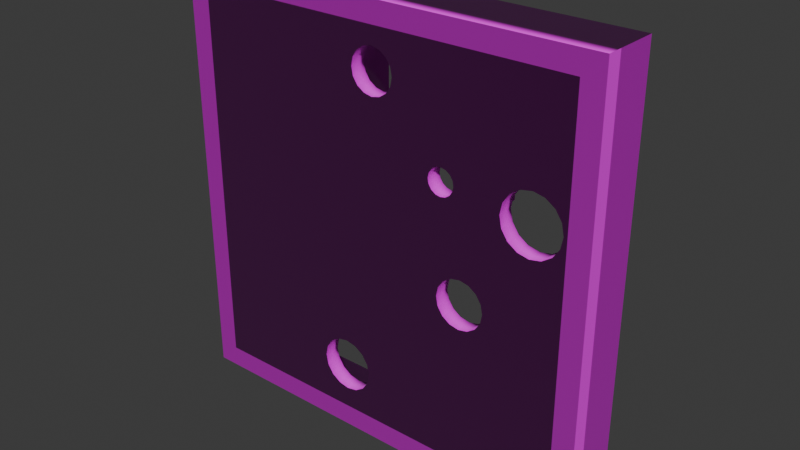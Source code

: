# Source: Tablet2.blend  (saved by Blender 4.4.32; exported with 4.5.12 LTS)
import bpy
from mathutils import Matrix  # noqa: F401  (used for matrix-valued properties, if any)

bpy.ops.wm.read_factory_settings(use_empty=True)
scene = bpy.context.scene
scene.name = 'Scene'

# ---- collections
col_collection = bpy.data.collections.new('Collection'); scene.collection.children.link(col_collection)

# ---- images (referenced by path relative to the original .blend; pixels are not part of the script)
import os
ASSET_DIR = os.environ.get("B2B_ASSET_DIR", "")  # directory of the original .blend (textures are referenced by path, not embedded)
HERE = os.path.dirname(os.path.abspath(__file__))  # packed textures are extracted next to this script under _unpacked/

def load_image(name, relpath, width, height, colorspace="sRGB"):
    """Load a texture the original file referenced (path relative to the .blend, or extracted next to this script)."""
    p = next((c for c in (os.path.join(HERE, relpath), os.path.join(ASSET_DIR, relpath)) if relpath and os.path.exists(c)), "")
    if p:
        img = bpy.data.images.load(p, check_existing=True)
        img.name = name
    else:  # same state as the original file: an image datablock whose file is absent (Cycles renders it pink)
        img = bpy.data.images.new(name, width, height)
        img.source = "FILE"
        img.filepath = "//" + (relpath or name)
    img.colorspace_settings.name = colorspace
    return img
img_wood01_height_jpg = load_image('wood01_height.jpg', 'Textures/wood01_height.jpg', 1024, 1024, 'Non-Color')
img_wood01_diffuse_jpg = load_image('wood01_diffuse.jpg', 'Textures/wood01_diffuse.jpg', 1024, 1024, 'sRGB')
img_wood01_glossiness_jpg = load_image('wood01_glossiness.jpg', 'Textures/wood01_glossiness.jpg', 1024, 1024, 'Non-Color')
img_wood01_normal_jpg = load_image('wood01_normal.jpg', 'Textures/wood01_normal.jpg', 1024, 1024, 'Non-Color')

# ---- materials (node trees are filled in below, after node groups)
mat_dark_wood = bpy.data.materials.new('Dark wood')
mat_dark_wood.displacement_method = 'BOTH'

# ---- material node trees
mat_dark_wood.use_nodes = True; mat_dark_wood.node_tree.nodes.clear()
_N = mat_dark_wood.node_tree.nodes; _L = mat_dark_wood.node_tree.links
n0 = _N.new('ShaderNodeBsdfPrincipled'); n0.name = 'Principled BSDF'; n0.location = (803, 338)
n1 = _N.new('ShaderNodeOutputMaterial'); n1.name = 'Material Output'; n1.location = (1093, 338)
n2 = _N.new('ShaderNodeTexImage'); n2.name = 'Image Texture'; n2.location = (85, -600)
n2.label = 'Displacement'
n2.image = img_wood01_height_jpg
n3 = _N.new('ShaderNodeDisplacement'); n3.name = 'Displacement'; n3.location = (903, -362)
n4 = _N.new('ShaderNodeTexImage'); n4.name = 'Image Texture.001'; n4.location = (85, -40)
n4.label = 'Base Color'
n4.image = img_wood01_diffuse_jpg
n5 = _N.new('ShaderNodeTexImage'); n5.name = 'Image Texture.002'; n5.location = (85, -320)
n5.label = 'Roughness'
n5.image = img_wood01_glossiness_jpg
n6 = _N.new('ShaderNodeInvert'); n6.name = 'Invert Color'; n6.location = (553, 258)
n7 = _N.new('ShaderNodeTexImage'); n7.name = 'Image Texture.003'; n7.location = (85, -880)
n7.label = 'Normal'
n7.image = img_wood01_normal_jpg
n8 = _N.new('ShaderNodeNormalMap'); n8.name = 'Normal Map'; n8.location = (546, -516)
n9 = _N.new('ShaderNodeMapping'); n9.name = 'Mapping'; n9.location = (230, -40)
n10 = _N.new('NodeReroute'); n10.name = 'Reroute'; n10.location = (35, -596)
n10.width = 20
n10.socket_idname = 'NodeSocketVector'
n11 = _N.new('ShaderNodeTexCoord'); n11.name = 'Texture Coordinate'; n11.location = (30, -40)
n12 = _N.new('NodeFrame'); n12.name = 'Frame'; n12.location = (-1270, 340)
n12.label = 'Mapping'
n12.width = 400
n13 = _N.new('NodeFrame'); n13.name = 'Frame.001'; n13.location = (-625, 540)
n13.label = 'Textures'
n13.width = 355
n14 = _N.new('ShaderNodeSeparateXYZ'); n14.name = 'Separate XYZ'; n14.location = (30, -54)
n15 = _N.new('ShaderNodeMath'); n15.name = 'Math'; n15.location = (214, -164)
n15.operation = 'SUBTRACT'
n15.inputs[0].default_value = 1.0
n16 = _N.new('ShaderNodeCombineXYZ'); n16.name = 'Combine XYZ'; n16.location = (390, -30)
n17 = _N.new('NodeFrame'); n17.name = 'Frame.002'; n17.location = (-142, -366)
n17.width = 560
n2.parent = n13
n4.parent = n13
n5.parent = n13
n7.parent = n13
n9.parent = n12
n10.parent = n13
n11.parent = n12
n14.parent = n17
n15.parent = n17
n16.parent = n17
_L.new(n0.outputs[0], n1.inputs[0])
_L.new(n2.outputs[0], n3.inputs[0])
_L.new(n3.outputs[0], n1.inputs[2])
_L.new(n4.outputs[0], n0.inputs[0])
_L.new(n5.outputs[0], n6.inputs[1])
_L.new(n6.outputs[0], n0.inputs[2])
_L.new(n8.outputs[0], n0.inputs[5])
_L.new(n10.outputs[0], n4.inputs[0])
_L.new(n10.outputs[0], n5.inputs[0])
_L.new(n10.outputs[0], n2.inputs[0])
_L.new(n10.outputs[0], n7.inputs[0])
_L.new(n9.outputs[0], n10.inputs[0])
_L.new(n11.outputs[2], n9.inputs[0])
_L.new(n14.outputs[0], n16.inputs[0])
_L.new(n14.outputs[2], n16.inputs[2])
_L.new(n14.outputs[1], n15.inputs[1])
_L.new(n15.outputs[0], n16.inputs[1])
_L.new(n7.outputs[0], n14.inputs[0])
_L.new(n16.outputs[0], n8.inputs[1])
n1.is_active_output = True

# ---- world
world_world = bpy.data.worlds.new('World'); scene.world = world_world
world_world.use_nodes = True; world_world.node_tree.nodes.clear()
_N = world_world.node_tree.nodes; _L = world_world.node_tree.links
n0 = _N.new('ShaderNodeOutputWorld'); n0.name = 'World Output'; n0.location = (300, 300)
n1 = _N.new('ShaderNodeBackground'); n1.name = 'Background'; n1.location = (10, 300)
n1.inputs[0].default_value = (0.05088, 0.05088, 0.05088, 1.0)
_L.new(n1.outputs[0], n0.inputs[0])
n0.is_active_output = True
world_world.color = (0.05088, 0.05088, 0.05088)
world_world.sun_shadow_jitter_overblur = 0.0

# ---- meshes
me_cube = bpy.data.meshes.new('Cube')
me_cube.from_pydata([(1.8, -0.25, 1.8), (1.8, 0.15, 1.8), (1.8, -0.25, -1.8), (1.8, 0.15, -1.8), (-1.8, -0.25, 1.8), (-1.8, 0.15, 1.8), (-1.8, -0.25, -1.8), (-1.8, 0.15, -1.8), (-2.0, 0.15, 2.0), (-2.0, 0.15, -2.0), (2.0, 0.15, 2.0), (2.0, -0.25, -2.0), (-2.0, -0.25, -2.0), (2.0, -0.25, 2.0), (2.0, 0.15, -2.0), (-2.0, -0.25, 2.0), (2.0, -0.3988, -2.0), (-2.0, -0.3988, -2.0), (2.0, -0.3988, 2.0), (-2.0, -0.3988, 2.0), (1.8, -0.3988, -1.8), (-1.8, -0.3988, -1.8), (1.8, -0.3988, 1.8), (-1.8, -0.3988, 1.8), (0.1898, -0.3988, 1.358), (0.1898, -0.25, 1.358), (-0.07234, -0.3988, 1.62), (-0.07234, -0.25, 1.62), (0.004435, -0.3988, 1.636), (0.004435, -0.25, 1.636), (-0.1809, -0.3988, 1.358), (-0.1809, -0.25, 1.358), (0.1898, -0.3988, 1.512), (0.1898, -0.25, 1.512), (0.1463, -0.3988, 1.293), (0.1463, -0.25, 1.293), (0.1463, -0.3988, 1.577), (0.1463, -0.25, 1.577), (-0.1374, -0.3988, 1.577), (-0.1374, -0.25, 1.577), (-0.1374, -0.3988, 1.293), (-0.1374, -0.25, 1.293), (-0.1809, -0.3988, 1.512), (-0.1809, -0.25, 1.512), (-0.1962, -0.3988, 1.435), (-0.1962, -0.25, 1.435), (0.08121, -0.3988, 1.62), (0.08121, -0.25, 1.62), (-0.07234, -0.3988, 1.25), (-0.07234, -0.25, 1.25), (0.004435, -0.3988, 1.234), (0.004435, -0.25, 1.234), (0.2051, -0.3988, 1.435), (0.2051, -0.25, 1.435), (0.08121, -0.3988, 1.25), (0.08121, -0.25, 1.25), (0.4687, -0.25, 1.8), (0.4687, -0.25, 0.7471), (0.4687, 0.15, 1.8), (0.4687, 0.15, 0.7471), (0.3504, -0.25, 1.8), (0.3504, -0.25, 0.7471), (0.3504, 0.15, 1.8), (0.3504, 0.15, 0.7471), (-0.2835, -0.25, 1.8), (-0.2835, -0.25, 0.3303), (-0.2835, 0.15, 1.8), (-0.2835, 0.15, 0.3303), (-0.4018, -0.25, 1.8), (-0.4018, -0.25, 0.3303), (-0.4018, 0.15, 1.8), (-0.4018, 0.15, 0.3303), (-0.3544, -0.25, 0.4412), (0.6722, -0.25, 0.04239), (-0.3544, 0.15, 0.4412), (0.6722, 0.15, 0.04239), (-0.3948, -0.25, 0.33), (0.7222, -0.25, -0.06483), (-0.3948, 0.15, 0.33), (0.7222, 0.15, -0.06483), (-1.384, -0.25, -0.4262), (0.05727, -0.25, -0.4262), (-1.384, -0.25, -0.3387), (0.05727, -0.25, -0.3387), (-1.384, 0.15, -0.4262), (0.05727, 0.15, -0.4262), (-1.384, 0.15, -0.3387), (0.05727, 0.15, -0.3387), (-0.04549, 0.15, -0.9201), (-1.299, 0.15, -0.9201), (-0.04549, 0.15, -1.008), (-1.299, 0.15, -1.008), (-0.04549, -0.25, -0.9201), (-1.299, -0.25, -0.9201), (-0.04549, -0.25, -1.008), (-1.299, -0.25, -1.008), (-1.384, -0.25, -0.05113), (-1.384, -0.25, -1.305), (-1.297, -0.25, -0.05113), (-1.297, -0.25, -1.305), (-1.384, 0.15, -0.05113), (-1.384, 0.15, -1.305), (-1.297, 0.15, -0.05113), (-1.297, 0.15, -1.305), (1.281, -0.25, -0.02485), (1.063, -0.25, -1.259), (1.367, -0.25, -0.04004), (1.15, -0.25, -1.275), (1.281, 0.15, -0.02485), (1.063, 0.15, -1.259), (1.367, 0.15, -0.04004), (1.15, 0.15, -1.275), (1.161, 0.15, -1.243), (-0.05004, 0.15, -0.919), (1.138, 0.15, -1.328), (-0.07267, 0.15, -1.003), (1.161, -0.25, -1.243), (-0.05004, -0.25, -0.919), (1.138, -0.25, -1.328), (-0.07267, -0.25, -1.003), (1.069, -0.25, 1.8), (0.9895, -0.25, 0.4604), (1.069, 0.15, 1.8), (0.9895, 0.15, 0.4604), (0.9504, -0.25, 1.8), (0.8712, -0.25, 0.4604), (0.9504, 0.15, 1.8), (0.8712, 0.15, 0.4604), (0.05996, -0.1071, -0.3403), (0.5774, -0.2595, -0.007425), (0.05996, 0.2929, -0.3403), (0.5774, 0.1405, -0.007425), (0.05996, -0.1071, -0.471), (0.7082, -0.2595, -0.06452), (0.05996, 0.2929, -0.471), (0.7082, 0.1405, -0.06452), (-0.1408, -0.25, -1.53), (-0.1408, -0.3988, -1.53), (-0.08653, -0.25, -1.449), (-0.08653, -0.3988, -1.449), (-0.3176, -0.25, -1.603), (-0.3176, -0.3988, -1.603), (-0.2219, -0.25, -1.584), (-0.2219, -0.3988, -1.584), (-0.4134, -0.25, -1.584), (-0.4134, -0.3988, -1.584), (-0.06749, -0.25, -1.353), (-0.06749, -0.3988, -1.353), (-0.5678, -0.25, -1.353), (-0.5678, -0.3988, -1.353), (-0.5487, -0.25, -1.449), (-0.5487, -0.3988, -1.449), (-0.4945, -0.25, -1.53), (-0.4945, -0.3988, -1.53), (-0.5487, -0.25, -1.257), (-0.5487, -0.3988, -1.257), (-0.4945, -0.25, -1.176), (-0.4945, -0.3988, -1.176), (-0.3176, -0.25, -1.103), (-0.3176, -0.3988, -1.103), (-0.08653, -0.25, -1.257), (-0.08653, -0.3988, -1.257), (-0.4134, -0.25, -1.122), (-0.4134, -0.3988, -1.122), (-0.2219, -0.25, -1.122), (-0.2219, -0.3988, -1.122), (-0.1408, -0.25, -1.176), (-0.1408, -0.3988, -1.176), (1.039, -0.3988, -0.4362), (1.039, -0.25, -0.4362), (0.7961, -0.3988, -0.4844), (0.7961, -0.25, -0.4844), (0.7239, -0.3988, -0.4362), (0.7239, -0.25, -0.4362), (1.087, -0.3988, -0.3639), (1.087, -0.25, -0.3639), (0.6756, -0.3988, -0.1935), (0.6756, -0.25, -0.1935), (0.7961, -0.3988, -0.07294), (0.7961, -0.25, -0.07294), (0.6587, -0.3988, -0.2787), (0.6587, -0.25, -0.2787), (0.8814, -0.3988, -0.5014), (0.8814, -0.25, -0.5014), (1.087, -0.3988, -0.1935), (1.087, -0.25, -0.1935), (1.104, -0.3988, -0.2787), (1.104, -0.25, -0.2787), (0.7239, -0.3988, -0.1212), (0.7239, -0.25, -0.1212), (0.6756, -0.3988, -0.3639), (0.6756, -0.25, -0.3639), (0.9666, -0.3988, -0.4844), (0.9666, -0.25, -0.4844), (1.039, -0.3988, -0.1212), (1.039, -0.25, -0.1212), (0.9666, -0.3988, -0.07294), (0.9666, -0.25, -0.07294), (0.8814, -0.3988, -0.05599), (0.8814, -0.25, -0.05599), (1.304, -0.3988, 0.8103), (1.304, -0.25, 0.8103), (1.746, -0.3988, 0.7223), (1.746, -0.25, 0.7223), (1.687, -0.3988, 0.8103), (1.687, -0.25, 0.8103), (1.599, -0.3988, 0.3678), (1.599, -0.25, 0.3678), (1.392, -0.3988, 0.8691), (1.392, -0.25, 0.8691), (1.767, -0.3988, 0.6184), (1.767, -0.25, 0.6184), (1.496, -0.3988, 0.8897), (1.496, -0.25, 0.8897), (1.224, -0.3988, 0.6184), (1.224, -0.25, 0.6184), (1.496, -0.3988, 0.3472), (1.496, -0.25, 0.3472), (1.746, -0.3988, 0.5146), (1.746, -0.25, 0.5146), (1.687, -0.3988, 0.4266), (1.687, -0.25, 0.4266), (1.599, -0.3988, 0.8691), (1.599, -0.25, 0.8691), (1.245, -0.3988, 0.7223), (1.245, -0.25, 0.7223), (1.392, -0.3988, 0.3678), (1.392, -0.25, 0.3678), (1.304, -0.3988, 0.4266), (1.304, -0.25, 0.4266), (1.245, -0.3988, 0.5146), (1.245, -0.25, 0.5146), (0.5947, -0.25, 0.6315), (0.5947, -0.3988, 0.6315), (0.8001, -0.25, 0.7166), (0.8001, -0.3988, 0.7166), (0.7909, -0.25, 0.6706), (0.7909, -0.3988, 0.6706), (0.6798, -0.3988, 0.8369), (0.6798, -0.25, 0.8369), (0.6337, -0.25, 0.6054), (0.6337, -0.3988, 0.6054), (0.7909, -0.25, 0.7627), (0.7909, -0.3988, 0.7627), (0.6798, -0.25, 0.5963), (0.6798, -0.3988, 0.5963), (0.5594, -0.25, 0.7166), (0.5594, -0.3988, 0.7166), (0.6337, -0.25, 0.8278), (0.6337, -0.3988, 0.8278), (0.6701, -0.3988, 0.835), (0.6701, -0.25, 0.835), (0.7649, -0.3988, 0.8017), (0.7649, -0.25, 0.8017), (0.7258, -0.3988, 0.8278), (0.7258, -0.25, 0.8278), (0.7649, -0.25, 0.6315), (0.7649, -0.3988, 0.6315), (0.7258, -0.25, 0.6054), (0.7258, -0.3988, 0.6054), (0.5686, -0.25, 0.6706), (0.5686, -0.3988, 0.6706), (0.5947, -0.25, 0.8017), (0.5947, -0.3988, 0.8017), (0.5686, -0.25, 0.7627), (0.5686, -0.3988, 0.7627), (0.7682, -0.3988, 0.7967), (0.7682, -0.25, 0.7967)], [], [(5, 4, 6, 7), (14, 11, 12, 9), (9, 12, 15, 8), (1, 0, 4, 5), (10, 13, 11, 14), (8, 15, 13, 10), (5, 7, 9, 8), (1, 5, 8, 10), (12, 11, 16, 17), (7, 3, 14, 9), (13, 15, 19, 18), (11, 13, 18, 16), (3, 1, 10, 14), (2, 3, 7, 6), (0, 1, 3, 2), (15, 12, 17, 19), (20, 21, 17, 16), (22, 20, 16, 18), (21, 23, 19, 17), (23, 22, 18, 19), (22, 23, 44, 42, 38, 26, 28, 46, 36, 32, 52), (2, 146, 160, 166, 164, 158, 162, 156, 154, 148, 6, 181, 191, 173, 171, 183, 193, 169, 175, 187), (31, 30, 40, 41), (33, 32, 36, 37), (43, 42, 44, 45), (37, 36, 46, 47), (53, 52, 32, 33), (41, 40, 48, 49), (49, 48, 50, 51), (35, 34, 24, 25), (47, 46, 28, 29), (39, 38, 42, 43), (55, 54, 34, 35), (29, 28, 26, 27), (0, 53, 33, 37, 47, 29, 27, 39, 43, 45, 4), (52, 24, 34, 54, 50, 48, 40, 30, 44, 23, 250, 238, 254, 252, 266, 214, 224, 200, 208, 212, 222, 204, 202, 210, 22), (25, 24, 52, 53), (51, 50, 54, 55), (27, 26, 38, 39), (45, 44, 30, 31), (56, 57, 59, 58), (58, 59, 63, 62), (62, 63, 61, 60), (60, 61, 57, 56), (58, 62, 60, 56), (63, 59, 57, 61), (64, 65, 67, 66), (66, 67, 71, 70), (70, 71, 69, 68), (68, 69, 65, 64), (66, 70, 68, 64), (71, 67, 65, 69), (72, 73, 75, 74), (74, 75, 79, 78), (78, 79, 77, 76), (76, 77, 73, 72), (79, 75, 73, 77), (80, 81, 83, 82), (82, 83, 87, 86), (86, 87, 85, 84), (84, 85, 81, 80), (82, 86, 84, 80), (87, 83, 81, 85), (88, 92, 94, 90), (93, 89, 91, 95), (91, 90, 94, 95), (89, 88, 90, 91), (93, 92, 88, 89), (95, 94, 92, 93), (96, 97, 99, 98), (98, 99, 103, 102), (102, 103, 101, 100), (100, 101, 97, 96), (98, 102, 100, 96), (103, 99, 97, 101), (104, 105, 107, 106), (106, 107, 111, 110), (110, 111, 109, 108), (108, 109, 105, 104), (106, 110, 108, 104), (111, 107, 105, 109), (112, 116, 118, 114), (117, 113, 115, 119), (115, 114, 118, 119), (113, 112, 114, 115), (117, 116, 112, 113), (119, 118, 116, 117), (120, 121, 123, 122), (122, 123, 127, 126), (126, 127, 125, 124), (124, 125, 121, 120), (122, 126, 124, 120), (127, 123, 121, 125), (128, 129, 131, 130), (130, 131, 135, 134), (134, 135, 133, 132), (132, 133, 129, 128), (130, 134, 132, 128), (135, 131, 129, 133), (156, 157, 155, 154), (158, 159, 163, 162), (142, 143, 137, 136), (138, 139, 147, 146), (140, 141, 143, 142), (136, 137, 139, 138), (146, 147, 161, 160), (144, 145, 141, 140), (20, 147, 139, 137, 143, 141, 145, 153, 151, 149, 21), (154, 155, 149, 148), (152, 153, 145, 144), (166, 167, 165, 164), (148, 149, 151, 150), (6, 148, 150, 152, 144, 140, 142, 136, 138, 146, 2), (164, 165, 159, 158), (160, 161, 167, 166), (150, 151, 153, 152), (162, 163, 157, 156), (187, 186, 184, 185), (177, 176, 180, 181), (189, 188, 176, 177), (181, 180, 190, 191), (175, 174, 186, 187), (185, 184, 194, 195), (195, 194, 196, 197), (193, 192, 168, 169), (20, 186, 174, 168, 192, 182, 170, 172, 190, 180, 21, 149, 155, 157, 163, 159, 165, 167, 161, 147), (191, 190, 172, 173), (183, 182, 192, 193), (199, 198, 178, 179), (173, 172, 170, 171), (187, 185, 195, 197, 199, 179, 189, 177, 181, 6, 4, 251, 248, 262, 264, 246, 260, 232, 240, 244, 258, 256, 236, 234, 242, 267, 215, 231, 229, 227, 217, 207, 221, 219, 211, 0, 2), (179, 178, 188, 189), (197, 196, 198, 199), (171, 170, 182, 183), (169, 168, 174, 175), (217, 216, 206, 207), (213, 212, 208, 209), (221, 220, 218, 219), (223, 222, 212, 213), (209, 208, 200, 201), (227, 226, 216, 217), (229, 228, 226, 227), (201, 200, 224, 225), (22, 210, 218, 220, 206, 216, 226, 228, 230, 214, 266, 243, 235, 237, 257, 259, 245, 241, 233, 261, 247, 265, 263, 249, 250, 23, 21, 180, 176, 188, 178, 198, 196, 194, 184, 186, 20), (205, 204, 222, 223), (225, 224, 214, 215), (0, 211, 203, 205, 223, 213, 209, 201, 225, 215, 267, 253, 255, 239, 251, 4, 45, 31, 41, 49, 51, 55, 35, 25, 53), (211, 210, 202, 203), (203, 202, 204, 205), (219, 218, 210, 211), (215, 214, 230, 231), (231, 230, 228, 229), (207, 206, 220, 221), (239, 238, 250, 249, 248, 251), (253, 252, 254, 255), (240, 241, 245, 244), (244, 245, 259, 258), (232, 233, 241, 240), (248, 249, 263, 262), (262, 263, 265, 264), (260, 261, 233, 232), (258, 259, 257, 256), (246, 247, 261, 260), (234, 235, 243, 242), (236, 237, 235, 234), (242, 243, 266, 252, 253, 267), (256, 257, 237, 236), (264, 265, 247, 246), (255, 254, 238, 239)])
me_cube.polygons.foreach_set('use_smooth', [0, 0, 0, 0, 0, 0, 0, 0, 0, 0, 0, 0, 0, 0, 0, 0, 0, 0, 0, 0, 0, 0, 1, 1, 1, 1, 1, 1, 1, 1, 1, 1, 1, 1, 0, 0, 1, 1, 1, 1, 0, 0, 0, 0, 0, 0, 0, 0, 0, 0, 0, 0, 0, 0, 0, 0, 0, 0, 0, 0, 0, 0, 0, 0, 0, 0, 0, 0, 0, 0, 0, 0, 0, 0, 0, 0, 0, 0, 0, 0, 0, 0, 0, 0, 0, 0, 0, 0, 0, 0, 0, 0, 0, 0, 0, 0, 0, 0, 0, 1, 1, 1, 1, 1, 1, 1, 1, 0, 1, 1, 1, 1, 0, 1, 1, 1, 1, 1, 1, 1, 1, 1, 1, 1, 1, 0, 1, 1, 1, 1, 0, 1, 1, 1, 1, 1, 1, 1, 1, 1, 1, 1, 1, 0, 1, 1, 0, 1, 1, 1, 1, 1, 1, 1, 1, 1, 1, 1, 1, 1, 1, 1, 1, 1, 1, 1, 1, 1, 1])
_uv = me_cube.uv_layers.new(name='UVMap')
_uv.uv.foreach_set('vector', [0.1375, 0.5125, 0.8625, 0.5125, 0.8625, 0.7375, 0.1375, 0.7375, 0.375, 0.75, 0.625, 0.75, 0.625, 1.0, 0.375, 1.0, 0.375, 0.0, 0.625, 0.0, 0.625, 0.25, 0.375, 0.25, 0.3625, 0.5125, 0.6375, 0.5125, 0.8625, 0.5125, 0.1375, 0.5125, 0.375, 0.5, 0.625, 0.5, 0.625, 0.75, 0.375, 0.75, 0.375, 0.25, 0.625, 0.25, 0.625, 0.5, 0.375, 0.5, 0.1375, 0.5125, 0.1375, 0.7375, 0.125, 0.75, 0.125, 0.5, 0.3625, 0.5125, 0.1375, 0.5125, 0.125, 0.5, 0.375, 0.5, 0.625, 1.0, 0.625, 0.75, 0.625, 0.75, 0.625, 1.0, 0.1375, 0.7375, 0.3625, 0.7375, 0.375, 0.75, 0.125, 0.75, 0.625, 0.5, 0.625, 0.25, 0.625, 0.25, 0.625, 0.5, 0.625, 0.75, 0.625, 0.5, 0.625, 0.5, 0.625, 0.75, 0.3625, 0.7375, 0.3625, 0.5125, 0.375, 0.5, 0.375, 0.75, 0.6375, 0.7375, 0.3625, 0.7375, 0.1375, 0.7375, 0.8625, 0.7375, 0.6375, 0.5125, 0.3625, 0.5125, 0.3625, 0.7375, 0.6375, 0.7375, 0.625, 0.25, 0.625, 0.0, 0.625, 0.0, 0.625, 0.25, 0.6375, 0.7375, 0.8625, 0.7375, 0.875, 0.75, 0.625, 0.75, 0.6375, 0.5125, 0.6375, 0.7375, 0.625, 0.75, 0.625, 0.5, 0.8625, 0.7375, 0.8625, 0.5125, 0.875, 0.5, 0.875, 0.75, 0.8625, 0.5125, 0.6375, 0.5125, 0.625, 0.5, 0.875, 0.5, 0.0, 0.0, 0.0, 0.0, 0.0, 0.0, 0.0, 0.0, 0.0, 0.0, 0.0, 0.0, 0.0, 0.0, 0.0, 0.0, 0.0, 0.0, 0.0, 0.0, 0.0, 0.0, 0.6375, 0.7375, 0.7542, 0.7096, 0.7554, 0.7036, 0.7588, 0.6985, 0.7639, 0.6951, 0.7699, 0.6939, 0.7758, 0.6951, 0.7809, 0.6985, 0.7843, 0.7036, 0.7855, 0.7096, 0.8625, 0.7375, 0.7088, 0.6424, 0.7078, 0.6477, 0.7048, 0.6523, 0.7002, 0.6553, 0.6949, 0.6563, 0.6896, 0.6553, 0.6851, 0.6523, 0.6821, 0.6477, 0.681, 0.6424, 0.0, 0.0, 0.0, 0.0, 0.0, 0.0, 0.0, 0.0, 0.0, 0.0, 0.0, 0.0, 0.0, 0.0, 0.0, 0.0, 0.0, 0.0, 0.0, 0.0, 0.0, 0.0, 0.0, 0.0, 0.0, 0.0, 0.0, 0.0, 0.0, 0.0, 0.0, 0.0, 0.0, 0.0, 0.0, 0.0, 0.0, 0.0, 0.0, 0.0, 0.0, 0.0, 0.0, 0.0, 0.0, 0.0, 0.0, 0.0, 0.0, 0.0, 0.0, 0.0, 0.0, 0.0, 0.0, 0.0, 0.0, 0.0, 0.0, 0.0, 0.0, 0.0, 0.0, 0.0, 0.0, 0.0, 0.0, 0.0, 0.0, 0.0, 0.0, 0.0, 0.0, 0.0, 0.0, 0.0, 0.0, 0.0, 0.0, 0.0, 0.0, 0.0, 0.0, 0.0, 0.0, 0.0, 0.0, 0.0, 0.0, 0.0, 0.0, 0.0, 0.0, 0.0, 0.0, 0.0, 0.6375, 0.5125, 0.7372, 0.5353, 0.7381, 0.5305, 0.7409, 0.5264, 0.7449, 0.5237, 0.7497, 0.5228, 0.7545, 0.5237, 0.7586, 0.5264, 0.7613, 0.5305, 0.7623, 0.5353, 0.8625, 0.5125, 0.0, 0.0, 0.0, 0.0, 0.0, 0.0, 0.0, 0.0, 0.0, 0.0, 0.0, 0.0, 0.0, 0.0, 0.0, 0.0, 0.0, 0.0, 0.0, 0.0, 0.0, 0.0, 0.0, 0.0, 0.0, 0.0, 0.0, 0.0, 0.0, 0.0, 0.0, 0.0, 0.0, 0.0, 0.0, 0.0, 0.0, 0.0, 0.0, 0.0, 0.0, 0.0, 0.0, 0.0, 0.0, 0.0, 0.0, 0.0, 0.0, 0.0, 0.0, 0.0, 0.0, 0.0, 0.0, 0.0, 0.0, 0.0, 0.0, 0.0, 0.0, 0.0, 0.0, 0.0, 0.0, 0.0, 0.0, 0.0, 0.0, 0.0, 0.0, 0.0, 0.0, 0.0, 0.0, 0.0, 0.0, 0.0, 0.0, 0.0, 0.0, 0.0, 0.0, 0.0, 0.0, 0.0, 0.0, 0.0, 0.0, 0.0, 0.0, 0.0, 0.0, 0.0, 0.0, 0.0, 0.0, 0.0, 0.0, 0.0, 0.0, 0.0, 0.0, 0.0, 0.0, 0.0, 0.0, 0.0, 0.0, 0.0, 0.0, 0.0, 0.0, 0.0, 0.0, 0.0, 0.0, 0.0, 0.0, 0.0, 0.0, 0.0, 0.0, 0.0, 0.0, 0.0, 0.0, 0.0, 0.0, 0.0, 0.0, 0.0, 0.0, 0.0, 0.0, 0.0, 0.0, 0.0, 0.0, 0.0, 0.0, 0.0, 0.0, 0.0, 0.0, 0.0, 0.0, 0.0, 0.0, 0.0, 0.0, 0.0, 0.0, 0.0, 0.0, 0.0, 0.0, 0.0, 0.0, 0.0, 0.0, 0.0, 0.0, 0.0, 0.0, 0.0, 0.0, 0.0, 0.0, 0.0, 0.0, 0.0, 0.0, 0.0, 0.0, 0.0, 0.0, 0.0, 0.0, 0.0, 0.0, 0.0, 0.0, 0.0, 0.0, 0.0, 0.0, 0.0, 0.0, 0.0, 0.0, 0.0, 0.0, 0.0, 0.0, 0.0, 0.0, 0.0, 0.0, 0.0, 0.0, 0.0, 0.0, 0.0, 0.0, 0.0, 0.0, 0.0, 0.0, 0.0, 0.0, 0.0, 0.0, 0.0, 0.0, 0.0, 0.0, 0.0, 0.0, 0.0, 0.0, 0.0, 0.0, 0.0, 0.0, 0.0, 0.0, 0.0, 0.0, 0.0, 0.0, 0.0, 0.0, 0.0, 0.0, 0.0, 0.0, 0.0, 0.0, 0.0, 0.0, 0.0, 0.0, 0.0, 0.0, 0.0, 0.0, 0.0, 0.0, 0.0, 0.0, 0.0, 0.0, 0.0, 0.0, 0.0, 0.0, 0.0, 0.0, 0.0, 0.0, 0.0, 0.0, 0.0, 0.0, 0.0, 0.0, 0.0, 0.0, 0.0, 0.0, 0.0, 0.0, 0.0, 0.0, 0.0, 0.0, 0.0, 0.0, 0.0, 0.0, 0.0, 0.0, 0.0, 0.0, 0.0, 0.0, 0.0, 0.0, 0.0, 0.0, 0.0, 0.0, 0.0, 0.0, 0.0, 0.0, 0.0, 0.0, 0.0, 0.0, 0.0, 0.0, 0.0, 0.0, 0.0, 0.0, 0.0, 0.0, 0.0, 0.0, 0.0, 0.0, 0.0, 0.0, 0.0, 0.0, 0.0, 0.0, 0.0, 0.0, 0.0, 0.0, 0.0, 0.0, 0.0, 0.0, 0.0, 0.0, 0.0, 0.0, 0.0, 0.0, 0.0, 0.0, 0.0, 0.0, 0.0, 0.0, 0.0, 0.0, 0.0, 0.0, 0.0, 0.0, 0.0, 0.0, 0.0, 0.0, 0.0, 0.0, 0.0, 0.0, 0.0, 0.0, 0.0, 0.0, 0.0, 0.0, 0.0, 0.0, 0.0, 0.0, 0.0, 0.0, 0.0, 0.0, 0.0, 0.0, 0.0, 0.0, 0.0, 0.0, 0.0, 0.0, 0.0, 0.0, 0.0, 0.0, 0.0, 0.0, 0.0, 0.0, 0.0, 0.0, 0.0, 0.0, 0.0, 0.0, 0.0, 0.0, 0.0, 0.0, 0.0, 0.0, 0.0, 0.0, 0.0, 0.0, 0.0, 0.0, 0.0, 0.0, 0.0, 0.0, 0.0, 0.0, 0.0, 0.0, 0.0, 0.0, 0.0, 0.0, 0.0, 0.0, 0.0, 0.0, 0.0, 0.0, 0.0, 0.0, 0.0, 0.0, 0.0, 0.0, 0.0, 0.0, 0.0, 0.0, 0.0, 0.0, 0.0, 0.0, 0.0, 0.0, 0.0, 0.0, 0.0, 0.0, 0.0, 0.0, 0.0, 0.0, 0.0, 0.0, 0.0, 0.0, 0.0, 0.0, 0.0, 0.0, 0.0, 0.0, 0.0, 0.0, 0.0, 0.0, 0.0, 0.0, 0.0, 0.0, 0.0, 0.0, 0.0, 0.0, 0.0, 0.0, 0.0, 0.0, 0.0, 0.0, 0.0, 0.0, 0.0, 0.0, 0.0, 0.0, 0.0, 0.0, 0.0, 0.0, 0.0, 0.0, 0.0, 0.0, 0.0, 0.0, 0.0, 0.0, 0.0, 0.0, 0.0, 0.0, 0.0, 0.0, 0.0, 0.0, 0.0, 0.0, 0.0, 0.0, 0.0, 0.0, 0.0, 0.0, 0.0, 0.0, 0.0, 0.0, 0.0, 0.0, 0.0, 0.0, 0.0, 0.0, 0.0, 0.0, 0.0, 0.0, 0.0, 0.0, 0.0, 0.0, 0.0, 0.0, 0.0, 0.0, 0.0, 0.0, 0.0, 0.0, 0.0, 0.0, 0.0, 0.0, 0.0, 0.0, 0.0, 0.0, 0.0, 0.0, 0.0, 0.0, 0.0, 0.0, 0.0, 0.0, 0.0, 0.0, 0.0, 0.0, 0.0, 0.0, 0.0, 0.0, 0.0, 0.0, 0.0, 0.0, 0.0, 0.0, 0.0, 0.0, 0.0, 0.0, 0.0, 0.0, 0.0, 0.0, 0.0, 0.0, 0.0, 0.0, 0.0, 0.0, 0.0, 0.0, 0.0, 0.0, 0.0, 0.0, 0.0, 0.0, 0.0, 0.0, 0.0, 0.0, 0.0, 0.0, 0.0, 0.0, 0.0, 0.0, 0.0, 0.0, 0.0, 0.0, 0.0, 0.0, 0.0, 0.0, 0.0, 0.0, 0.0, 0.0, 0.0, 0.0, 0.0, 0.0, 0.0, 0.0, 0.0, 0.0, 0.0, 0.0, 0.0, 0.0, 0.0, 0.0, 0.0, 0.0, 0.0, 0.0, 0.0, 0.0, 0.0, 0.0, 0.0, 0.0, 0.0, 0.0, 0.0, 0.0, 0.0, 0.0, 0.0, 0.0, 0.0, 0.0, 0.0, 0.0, 0.0, 0.0, 0.0, 0.0, 0.0, 0.0, 0.0, 0.0, 0.0, 0.0, 0.0, 0.0, 0.0, 0.0, 0.0, 0.0, 0.0, 0.0, 0.0, 0.0, 0.0, 0.0, 0.0, 0.0, 0.0, 0.0, 0.0, 0.0, 0.0, 0.0, 0.0, 0.8625, 0.7375, 0.7855, 0.7096, 0.7843, 0.7156, 0.7809, 0.7206, 0.7758, 0.724, 0.7699, 0.7252, 0.7639, 0.724, 0.7588, 0.7206, 0.7554, 0.7156, 0.7542, 0.7096, 0.6375, 0.7375, 0.0, 0.0, 0.0, 0.0, 0.0, 0.0, 0.0, 0.0, 0.0, 0.0, 0.0, 0.0, 0.0, 0.0, 0.0, 0.0, 0.0, 0.0, 0.0, 0.0, 0.0, 0.0, 0.0, 0.0, 0.0, 0.0, 0.0, 0.0, 0.0, 0.0, 0.0, 0.0, 0.0, 0.0, 0.0, 0.0, 0.0, 0.0, 0.0, 0.0, 0.0, 0.0, 0.0, 0.0, 0.0, 0.0, 0.0, 0.0, 0.0, 0.0, 0.0, 0.0, 0.0, 0.0, 0.0, 0.0, 0.0, 0.0, 0.0, 0.0, 0.0, 0.0, 0.0, 0.0, 0.0, 0.0, 0.0, 0.0, 0.0, 0.0, 0.0, 0.0, 0.0, 0.0, 0.0, 0.0, 0.0, 0.0, 0.0, 0.0, 0.0, 0.0, 0.0, 0.0, 0.0, 0.0, 0.0, 0.0, 0.0, 0.0, 0.0, 0.0, 0.0, 0.0, 0.0, 0.0, 0.0, 0.0, 0.0, 0.0, 0.0, 0.0, 0.0, 0.0, 0.0, 0.0, 0.0, 0.0, 0.0, 0.0, 0.0, 0.0, 0.0, 0.0, 0.0, 0.0, 0.0, 0.0, 0.0, 0.0, 0.0, 0.0, 0.0, 0.0, 0.0, 0.0, 0.0, 0.0, 0.0, 0.0, 0.0, 0.0, 0.0, 0.0, 0.0, 0.0, 0.0, 0.0, 0.0, 0.0, 0.0, 0.0, 0.0, 0.0, 0.0, 0.0, 0.0, 0.0, 0.0, 0.0, 0.0, 0.0, 0.0, 0.0, 0.0, 0.0, 0.0, 0.0, 0.0, 0.0, 0.0, 0.0, 0.0, 0.0, 0.0, 0.0, 0.0, 0.0, 0.681, 0.6424, 0.6821, 0.6371, 0.6851, 0.6326, 0.6896, 0.6296, 0.6949, 0.6285, 0.7002, 0.6296, 0.7048, 0.6326, 0.7078, 0.6371, 0.7088, 0.6424, 0.8625, 0.7375, 0.8625, 0.5125, 0.7081, 0.5728, 0.7104, 0.5733, 0.7128, 0.5749, 0.7145, 0.5773, 0.715, 0.5802, 0.7145, 0.5831, 0.7128, 0.5855, 0.7104, 0.5872, 0.7075, 0.5877, 0.7046, 0.5872, 0.7022, 0.5855, 0.7006, 0.5831, 0.7, 0.5802, 0.7006, 0.5773, 0.702, 0.5752, 0.6735, 0.5863, 0.6722, 0.5928, 0.6685, 0.5983, 0.663, 0.602, 0.6565, 0.6033, 0.65, 0.602, 0.6445, 0.5983, 0.6409, 0.5928, 0.6396, 0.5863, 0.6375, 0.5125, 0.6375, 0.7375, 0.0, 0.0, 0.0, 0.0, 0.0, 0.0, 0.0, 0.0, 0.0, 0.0, 0.0, 0.0, 0.0, 0.0, 0.0, 0.0, 0.0, 0.0, 0.0, 0.0, 0.0, 0.0, 0.0, 0.0, 0.0, 0.0, 0.0, 0.0, 0.0, 0.0, 0.0, 0.0, 0.0, 0.0, 0.0, 0.0, 0.0, 0.0, 0.0, 0.0, 0.0, 0.0, 0.0, 0.0, 0.0, 0.0, 0.0, 0.0, 0.0, 0.0, 0.0, 0.0, 0.0, 0.0, 0.0, 0.0, 0.0, 0.0, 0.0, 0.0, 0.0, 0.0, 0.0, 0.0, 0.0, 0.0, 0.0, 0.0, 0.0, 0.0, 0.0, 0.0, 0.0, 0.0, 0.0, 0.0, 0.0, 0.0, 0.0, 0.0, 0.0, 0.0, 0.0, 0.0, 0.0, 0.0, 0.0, 0.0, 0.0, 0.0, 0.0, 0.0, 0.0, 0.0, 0.0, 0.0, 0.0, 0.0, 0.0, 0.0, 0.0, 0.0, 0.0, 0.0, 0.0, 0.0, 0.0, 0.0, 0.0, 0.0, 0.0, 0.0, 0.0, 0.0, 0.0, 0.0, 0.0, 0.0, 0.0, 0.0, 0.0, 0.0, 0.0, 0.0, 0.0, 0.0, 0.0, 0.0, 0.0, 0.0, 0.0, 0.0, 0.0, 0.0, 0.0, 0.0, 0.0, 0.0, 0.0, 0.0, 0.0, 0.0, 0.0, 0.0, 0.0, 0.0, 0.0, 0.0, 0.0, 0.0, 0.0, 0.0, 0.0, 0.0, 0.0, 0.0, 0.0, 0.0, 0.0, 0.0, 0.0, 0.0, 0.0, 0.0, 0.0, 0.0, 0.0, 0.0, 0.0, 0.0, 0.0, 0.0, 0.0, 0.0, 0.0, 0.0, 0.0, 0.0, 0.0, 0.0, 0.0, 0.0, 0.0, 0.0, 0.0, 0.0, 0.6375, 0.5125, 0.6396, 0.5863, 0.6409, 0.5799, 0.6445, 0.5744, 0.65, 0.5707, 0.6565, 0.5694, 0.663, 0.5707, 0.6685, 0.5744, 0.6722, 0.5799, 0.6735, 0.5863, 0.702, 0.5752, 0.7022, 0.5749, 0.7046, 0.5733, 0.7075, 0.5727, 0.7081, 0.5728, 0.8625, 0.5125, 0.7623, 0.5353, 0.7613, 0.5401, 0.7586, 0.5442, 0.7545, 0.5469, 0.7497, 0.5478, 0.7449, 0.5469, 0.7409, 0.5442, 0.7381, 0.5401, 0.7372, 0.5353, 0.0, 0.0, 0.0, 0.0, 0.0, 0.0, 0.0, 0.0, 0.0, 0.0, 0.0, 0.0, 0.0, 0.0, 0.0, 0.0, 0.0, 0.0, 0.0, 0.0, 0.0, 0.0, 0.0, 0.0, 0.0, 0.0, 0.0, 0.0, 0.0, 0.0, 0.0, 0.0, 0.0, 0.0, 0.0, 0.0, 0.0, 0.0, 0.0, 0.0, 0.0, 0.0, 0.0, 0.0, 0.0, 0.0, 0.0, 0.0, 0.0, 0.0, 0.0, 0.0, 0.0, 0.0, 0.0, 0.0, 0.0, 0.0, 0.0, 0.0, 0.0, 0.0, 0.0, 0.0, 0.0, 0.0, 0.0, 0.0, 0.0, 0.0, 0.0, 0.0, 0.0, 0.0, 0.0, 0.0, 0.0, 0.0, 0.0, 0.0, 0.0, 0.0, 0.0, 0.0, 0.0, 0.0, 0.0, 0.0, 0.0, 0.0, 0.0, 0.0, 0.0, 0.0, 0.0, 0.0, 0.0, 0.0, 0.0, 0.0, 0.0, 0.0, 0.0, 0.0, 0.0, 0.0, 0.0, 0.0, 0.0, 0.0, 0.0, 0.0, 0.0, 0.0, 0.0, 0.0, 0.0, 0.0, 0.0, 0.0, 0.0, 0.0, 0.0, 0.0, 0.0, 0.0, 0.0, 0.0, 0.0, 0.0, 0.0, 0.0, 0.0, 0.0, 0.0, 0.0, 0.0, 0.0, 0.0, 0.0, 0.0, 0.0, 0.0, 0.0, 0.0, 0.0, 0.0, 0.0, 0.0, 0.0, 0.0, 0.0, 0.0, 0.0, 0.0, 0.0, 0.0, 0.0, 0.0, 0.0, 0.0, 0.0, 0.0, 0.0, 0.0, 0.0, 0.0, 0.0, 0.0, 0.0, 0.0, 0.0, 0.0, 0.0, 0.0, 0.0, 0.0, 0.0, 0.0, 0.0, 0.0, 0.0, 0.0, 0.0])
_uv = me_cube.uv_layers.new(name='automap')
_uv.uv.foreach_set('vector', [0.7, 0.45, 0.75, 0.45, 0.75, 0.9, 0.7, 0.9, 0.55, 0.95, 0.5, 0.95, 0.5, 0.45, 0.55, 0.45, 0.65, 0.95, 0.6, 0.95, 0.6, 0.45, 0.65, 0.45, 0.8, 0.9, 0.75, 0.9, 0.75, 0.45, 0.8, 0.45, 0.65, 0.45, 0.7, 0.45, 0.7, 0.95, 0.65, 0.95, 0.6, 0.95, 0.55, 0.95, 0.55, 0.45, 0.6, 0.45, 0.025, 0.475, 0.475, 0.475, 0.5, 0.5, 2.186e-08, 0.5, 0.025, 0.025, 0.025, 0.475, 2.186e-08, 0.5, 5.96e-08, 4.5e-15, 0.5, 0.45, 0.5, 0.95, 0.5, 0.95, 0.5, 0.45, 0.475, 0.475, 0.475, 0.025, 0.5, 3.775e-08, 0.5, 0.5, 0.55, 0.45, 0.55, 0.95, 0.55, 0.95, 0.55, 0.45, 0.7, 0.95, 0.7, 0.45, 0.7, 0.45, 0.7, 0.95, 0.475, 0.025, 0.025, 0.025, 5.96e-08, 4.5e-15, 0.5, 3.775e-08, 0.8, 0.45, 0.85, 0.45, 0.85, 0.9, 0.8, 0.9, 0.85, 0.45, 0.9, 0.45, 0.9, 0.9, 0.85, 0.9, 0.6, 0.45, 0.6, 0.95, 0.6, 0.95, 0.6, 0.45, 0.475, 0.975, 0.475, 0.525, 0.5, 0.5, 0.5, 1.0, 0.025, 0.975, 0.475, 0.975, 0.5, 1.0, 1.391e-08, 1.0, 0.475, 0.525, 0.025, 0.525, 5.166e-08, 0.5, 0.5, 0.5, 0.025, 0.525, 0.025, 0.975, 1.391e-08, 1.0, 5.166e-08, 0.5, 0.5, -6.955e-09, 0.5, 0.45, 0.5456, 0.2495, 0.536, 0.2476, 0.5279, 0.2422, 0.5225, 0.234, 0.5205, 0.2244, 0.5225, 0.2148, 0.5279, 0.2067, 0.536, 0.2013, 0.5456, 0.1994, 0.85, 0.9, 0.7981, 0.8441, 0.7976, 0.8322, 0.7961, 0.822, 0.7938, 0.8153, 0.7912, 0.8129, 0.7885, 0.8153, 0.7863, 0.822, 0.7848, 0.8322, 0.7842, 0.8441, 0.75, 0.9, 0.8183, 0.7098, 0.8188, 0.7205, 0.8201, 0.7295, 0.8221, 0.7356, 0.8245, 0.7377, 0.8268, 0.7356, 0.8289, 0.7295, 0.8302, 0.7205, 0.8307, 0.7098, 0.0, 0.0, 0.0, 0.0, 0.0, 0.0, 0.0, 0.0, 0.0, 0.0, 0.0, 0.0, 0.0, 0.0, 0.0, 0.0, 0.0, 0.0, 0.0, 0.0, 0.0, 0.0, 0.0, 0.0, 0.0, 0.0, 0.0, 0.0, 0.0, 0.0, 0.0, 0.0, 0.0, 0.0, 0.0, 0.0, 0.0, 0.0, 0.0, 0.0, 0.0, 0.0, 0.0, 0.0, 0.0, 0.0, 0.0, 0.0, 0.0, 0.0, 0.0, 0.0, 0.0, 0.0, 0.0, 0.0, 0.0, 0.0, 0.0, 0.0, 0.0, 0.0, 0.0, 0.0, 0.0, 0.0, 0.0, 0.0, 0.0, 0.0, 0.0, 0.0, 0.0, 0.0, 0.0, 0.0, 0.0, 0.0, 0.0, 0.0, 0.0, 0.0, 0.0, 0.0, 0.0, 0.0, 0.0, 0.0, 0.0, 0.0, 0.0, 0.0, 0.0, 0.0, 0.0, 0.0, 0.85, 0.45, 0.8057, 0.4956, 0.8053, 0.486, 0.8041, 0.4779, 0.8023, 0.4725, 0.8001, 0.4705, 0.798, 0.4725, 0.7962, 0.4779, 0.795, 0.486, 0.7946, 0.4956, 0.75, 0.45, 0.5456, 0.1994, 0.5552, 0.2013, 0.5634, 0.2067, 0.5688, 0.2148, 0.5707, 0.2244, 0.5688, 0.234, 0.5634, 0.2422, 0.5552, 0.2476, 0.5456, 0.2495, 0.5, 0.45, 0.6206, 0.1412, 0.6204, 0.14, 0.6215, 0.1343, 0.6248, 0.1294, 0.6254, 0.129, 0.6477, 0.07195, 0.6347, 0.06937, 0.6237, 0.06202, 0.6164, 0.05102, 0.6138, 0.03805, 0.6164, 0.02507, 0.6237, 0.01407, 0.6347, 0.00672, 0.6477, 0.004139, 0.5, -6.955e-09, 0.0, 0.0, 0.0, 0.0, 0.0, 0.0, 0.0, 0.0, 0.0, 0.0, 0.0, 0.0, 0.0, 0.0, 0.0, 0.0, 0.0, 0.0, 0.0, 0.0, 0.0, 0.0, 0.0, 0.0, 0.0, 0.0, 0.0, 0.0, 0.0, 0.0, 0.0, 0.0, 0.375, 0.0, 0.5541, 0.0, 0.5541, 0.25, 0.375, 0.25, 0.375, 0.25, 0.5541, 0.25, 0.5541, 0.5, 0.375, 0.5, 0.375, 0.5, 0.5541, 0.5, 0.5541, 0.75, 0.375, 0.75, 0.375, 0.75, 0.5541, 0.75, 0.5541, 1.0, 0.375, 1.0, 0.125, 0.5, 0.375, 0.5, 0.375, 0.75, 0.125, 0.75, 0.625, 0.5, 0.875, 0.5, 0.875, 0.75, 0.625, 0.75, 0.375, 0.0, 0.625, 0.0, 0.625, 0.25, 0.375, 0.25, 0.375, 1.84, 0.625, 1.84, 0.625, 2.09, 0.375, 2.09, 0.375, 0.5, 0.625, 0.5, 0.625, 0.75, 0.375, 0.75, 0.375, -0.8396, 0.625, -0.8396, 0.625, -0.5896, 0.375, -0.5896, 1.715, 0.5, 1.965, 0.5, 1.965, 0.75, 1.715, 0.75, -0.9646, 0.5, -0.7146, 0.5, -0.7146, 0.75, -0.9646, 0.75, 0.5882, -2.235e-08, 0.6487, -3.931e-08, 0.6487, 0.25, 0.5882, 0.25, 0.6061, 1.989, 0.674, -0.1801, 0.6922, -0.2857, 0.625, 2.075, 0.6072, 0.5, 0.6725, 0.5, 0.6725, 0.75, 0.6072, 0.75, 0.6251, -0.8248, 0.6922, 1.536, 0.674, 1.43, 0.6061, -0.7393, 3.062, 0.5, 3.123, 0.5, 3.123, 0.75, 3.062, 0.75, 0.4471, -1.567, 0.6971, -1.567, 0.6971, -1.317, 0.4471, -1.317, 0.4471, 0.25, 0.6971, 0.25, 0.6971, 0.5, 0.4471, 0.5, 0.4471, 2.067, 0.6971, 2.067, 0.6971, 2.317, 0.4471, 2.317, 0.4471, 0.75, 0.6971, 0.75, 0.6971, 1.0, 0.4471, 1.0, 0.125, 2.067, 0.375, 2.067, 0.375, 2.317, 0.125, 2.317, 0.625, 2.067, 0.875, 2.067, 0.875, 2.317, 0.625, 2.317, 0.625, 6.286, 0.875, 6.286, 0.875, 6.286, 0.625, 6.286, 0.125, 2.165, 0.375, 2.165, 0.375, 2.165, 0.125, 2.165, 0.5645, 0.75, 0.5645, 0.75, 0.5645, 1.0, 0.5645, 1.0, 0.4619, 3.729, 0.6793, 3.729, 0.6793, 3.979, 0.4619, 3.979, 0.5797, 0.25, 0.5797, 0.25, 0.5797, 0.5, 0.5797, 0.5, 0.4619, -3.229, 0.6793, -3.229, 0.6793, -2.979, 0.4619, -2.979, 0.4471, -0.4948, 0.4471, -4.079, 0.4622, -4.079, 0.4622, -0.4948, 0.5797, 0.25, 0.5797, 0.25, 0.5797, 0.5, 0.5797, 0.5, 0.4622, 1.245, 0.4622, 4.829, 0.4471, 4.829, 0.4471, 1.245, 0.5645, 0.75, 0.5645, 0.75, 0.5645, 1.0, 0.5645, 1.0, 0.125, 2.165, 0.375, 2.165, 0.375, 2.165, 0.125, 2.165, 0.625, 6.286, 0.875, 6.286, 0.875, 6.286, 0.625, 6.286, 0.9094, -0.4196, 0.8716, -3.949, 0.8866, -3.993, 0.9243, -0.463, 0.5797, 0.25, 0.5797, 0.25, 0.5797, 0.5, 0.5797, 0.5, 0.9243, 1.213, 0.8866, 4.743, 0.8716, 4.699, 0.9094, 1.17, 0.5645, 0.75, 0.5645, 0.75, 0.5645, 1.0, 0.5645, 1.0, 0.125, 2.165, 0.375, 2.165, 0.375, 2.165, 0.125, 2.165, 0.625, 6.286, 0.875, 6.286, 0.875, 6.286, 0.625, 6.286, 0.625, 6.286, 0.875, 6.286, 0.875, 6.286, 0.625, 6.286, 0.125, 2.165, 0.375, 2.165, 0.375, 2.165, 0.125, 2.165, 0.5645, 0.75, 0.5645, 0.75, 0.5645, 1.0, 0.5645, 1.0, 0.6785, 3.726, 0.8885, 4.654, 0.8846, 4.895, 0.6746, 3.967, 0.5797, 0.25, 0.5797, 0.25, 0.5797, 0.5, 0.5797, 0.5, 0.6746, -3.217, 0.8846, -4.145, 0.8885, -3.903, 0.6785, -2.976, 0.375, 0.0, 0.6029, 0.0, 0.6029, 0.25, 0.375, 0.25, 0.375, -1.018, 0.6029, -0.8506, 0.6029, -0.6006, 0.375, -0.7679, 0.375, 0.5, 0.6029, 0.5, 0.6029, 0.75, 0.375, 0.75, 0.375, 2.018, 0.6029, 1.851, 0.6029, 2.101, 0.375, 2.268, -1.143, 0.5, -0.8929, 0.5, -0.8929, 0.75, -1.143, 0.75, 1.726, 0.5, 1.976, 0.5, 1.976, 0.75, 1.726, 0.75, 0.3409, 0.08934, 0.4948, -0.005944, 0.4948, 0.2441, 0.3409, 0.3393, 0.372, 0.5076, 0.513, 1.505, 0.49, 1.757, 0.3204, 0.5092, 0.2932, 0.4107, 0.488, 0.5059, 0.488, 0.7559, 0.2932, 0.6607, 0.3204, 0.7408, 0.49, -0.5073, 0.513, -0.255, 0.372, 0.7424, 0.6604, 0.4107, 0.6604, 0.4107, 0.6604, 0.6607, 0.6604, 0.6607, -0.6194, 0.5059, -0.3694, 0.5059, -0.3694, 0.7559, -0.6194, 0.7559, 0.0, 0.0, 0.0, 0.0, 0.0, 0.0, 0.0, 0.0, 0.0, 0.0, 0.0, 0.0, 0.0, 0.0, 0.0, 0.0, 0.0, 0.0, 0.0, 0.0, 0.0, 0.0, 0.0, 0.0, 0.0, 0.0, 0.0, 0.0, 0.0, 0.0, 0.0, 0.0, 0.0, 0.0, 0.0, 0.0, 0.0, 0.0, 0.0, 0.0, 0.0, 0.0, 0.0, 0.0, 0.0, 0.0, 0.0, 0.0, 0.0, 0.0, 0.0, 0.0, 0.0, 0.0, 0.0, 0.0, 0.0, 0.0, 0.0, 0.0, 0.0, 0.0, 0.0, 0.0, 0.95, 2.702e-08, 0.8941, 0.2334, 0.9061, 0.2358, 0.9163, 0.2426, 0.923, 0.2527, 0.9254, 0.2647, 0.923, 0.2767, 0.9163, 0.2868, 0.9061, 0.2936, 0.8941, 0.296, 0.95, 0.45, 0.0, 0.0, 0.0, 0.0, 0.0, 0.0, 0.0, 0.0, 0.0, 0.0, 0.0, 0.0, 0.0, 0.0, 0.0, 0.0, 0.0, 0.0, 0.0, 0.0, 0.0, 0.0, 0.0, 0.0, 0.0, 0.0, 0.0, 0.0, 0.0, 0.0, 0.0, 0.0, 0.75, 0.9, 0.7842, 0.8441, 0.7848, 0.8561, 0.7863, 0.8663, 0.7885, 0.873, 0.7912, 0.8754, 0.7938, 0.873, 0.7961, 0.8663, 0.7976, 0.8561, 0.7981, 0.8441, 0.85, 0.9, 0.0, 0.0, 0.0, 0.0, 0.0, 0.0, 0.0, 0.0, 0.0, 0.0, 0.0, 0.0, 0.0, 0.0, 0.0, 0.0, 0.0, 0.0, 0.0, 0.0, 0.0, 0.0, 0.0, 0.0, 0.0, 0.0, 0.0, 0.0, 0.0, 0.0, 0.0, 0.0, 0.0, 0.0, 0.0, 0.0, 0.0, 0.0, 0.0, 0.0, 0.0, 0.0, 0.0, 0.0, 0.0, 0.0, 0.0, 0.0, 0.0, 0.0, 0.0, 0.0, 0.0, 0.0, 0.0, 0.0, 0.0, 0.0, 0.0, 0.0, 0.0, 0.0, 0.0, 0.0, 0.0, 0.0, 0.0, 0.0, 0.0, 0.0, 0.0, 0.0, 0.0, 0.0, 0.0, 0.0, 0.0, 0.0, 0.0, 0.0, 0.0, 0.0, 0.0, 0.0, 0.0, 0.0, 0.0, 0.0, 0.0, 0.0, 0.0, 0.0, 0.0, 0.0, 0.0, 0.0, 0.95, 2.702e-08, 0.7598, 0.08699, 0.7705, 0.08911, 0.7795, 0.09515, 0.7856, 0.1042, 0.7877, 0.1148, 0.7856, 0.1255, 0.7795, 0.1345, 0.7705, 0.1405, 0.7598, 0.1427, 0.95, 0.45, 0.8941, 0.296, 0.8822, 0.2936, 0.872, 0.2868, 0.8653, 0.2767, 0.8629, 0.2647, 0.8653, 0.2527, 0.872, 0.2426, 0.8822, 0.2358, 0.8941, 0.2334, 0.0, 0.0, 0.0, 0.0, 0.0, 0.0, 0.0, 0.0, 0.0, 0.0, 0.0, 0.0, 0.0, 0.0, 0.0, 0.0, 0.0, 0.0, 0.0, 0.0, 0.0, 0.0, 0.0, 0.0, 0.0, 0.0, 0.0, 0.0, 0.0, 0.0, 0.0, 0.0, 0.8307, 0.7098, 0.8302, 0.6992, 0.8289, 0.6902, 0.8268, 0.6841, 0.8245, 0.682, 0.8221, 0.6841, 0.8201, 0.6902, 0.8188, 0.6992, 0.8183, 0.7098, 0.75, 0.9, 0.75, 0.45, 0.8186, 0.5706, 0.8176, 0.5715, 0.8165, 0.5748, 0.8158, 0.5797, 0.8155, 0.5854, 0.8158, 0.5912, 0.8165, 0.5961, 0.8176, 0.5993, 0.8189, 0.6005, 0.8202, 0.5993, 0.8212, 0.5961, 0.822, 0.5912, 0.8222, 0.5854, 0.822, 0.5797, 0.8213, 0.5754, 0.834, 0.5977, 0.8346, 0.6107, 0.8362, 0.6217, 0.8387, 0.629, 0.8415, 0.6316, 0.8444, 0.629, 0.8469, 0.6217, 0.8485, 0.6107, 0.8491, 0.5977, 0.85, 0.45, 0.85, 0.9, 0.0, 0.0, 0.0, 0.0, 0.0, 0.0, 0.0, 0.0, 0.0, 0.0, 0.0, 0.0, 0.0, 0.0, 0.0, 0.0, 0.0, 0.0, 0.0, 0.0, 0.0, 0.0, 0.0, 0.0, 0.0, 0.0, 0.0, 0.0, 0.0, 0.0, 0.0, 0.0, 0.0, 0.0, 0.0, 0.0, 0.0, 0.0, 0.0, 0.0, 0.0, 0.0, 0.0, 0.0, 0.0, 0.0, 0.0, 0.0, 0.0, 0.0, 0.0, 0.0, 0.0, 0.0, 0.0, 0.0, 0.0, 0.0, 0.0, 0.0, 0.0, 0.0, 0.0, 0.0, 0.0, 0.0, 0.0, 0.0, 0.0, 0.0, 0.0, 0.0, 0.0, 0.0, 0.0, 0.0, 0.0, 0.0, 0.0, 0.0, 0.0, 0.0, 0.0, 0.0, 0.0, 0.0, 0.0, 0.0, 0.0, 0.0, 0.0, 0.0, 0.0, 0.0, 0.0, 0.0, 0.5, -6.955e-09, 0.6477, 0.004139, 0.6607, 0.00672, 0.6717, 0.01407, 0.679, 0.02507, 0.6816, 0.03805, 0.679, 0.05102, 0.6717, 0.06202, 0.6607, 0.06937, 0.6477, 0.07195, 0.6254, 0.129, 0.6297, 0.1261, 0.6354, 0.125, 0.6412, 0.1261, 0.6461, 0.1294, 0.6493, 0.1343, 0.6505, 0.14, 0.6493, 0.1458, 0.6461, 0.1507, 0.6412, 0.1539, 0.6354, 0.1551, 0.6297, 0.1539, 0.6248, 0.1507, 0.6215, 0.1458, 0.6206, 0.1412, 0.5, 0.45, 0.95, 0.45, 0.7598, 0.1427, 0.7492, 0.1405, 0.7402, 0.1345, 0.7341, 0.1255, 0.732, 0.1148, 0.7341, 0.1042, 0.7402, 0.09515, 0.7492, 0.08911, 0.7598, 0.08699, 0.95, 2.702e-08, 0.0, 0.0, 0.0, 0.0, 0.0, 0.0, 0.0, 0.0, 0.0, 0.0, 0.0, 0.0, 0.0, 0.0, 0.0, 0.0, 0.85, 0.45, 0.8491, 0.5977, 0.8485, 0.5847, 0.8469, 0.5737, 0.8444, 0.5664, 0.8415, 0.5638, 0.8387, 0.5664, 0.8362, 0.5737, 0.8346, 0.5847, 0.834, 0.5977, 0.8213, 0.5754, 0.8212, 0.5748, 0.8202, 0.5715, 0.8189, 0.5704, 0.8186, 0.5706, 0.75, 0.45, 0.7946, 0.4956, 0.795, 0.5052, 0.7962, 0.5134, 0.798, 0.5188, 0.8001, 0.5207, 0.8023, 0.5188, 0.8041, 0.5134, 0.8053, 0.5052, 0.8057, 0.4956, 0.0, 0.0, 0.0, 0.0, 0.0, 0.0, 0.0, 0.0, 0.0, 0.0, 0.0, 0.0, 0.0, 0.0, 0.0, 0.0, 0.0, 0.0, 0.0, 0.0, 0.0, 0.0, 0.0, 0.0, 0.0, 0.0, 0.0, 0.0, 0.0, 0.0, 0.0, 0.0, 0.0, 0.0, 0.0, 0.0, 0.0, 0.0, 0.0, 0.0, 0.0, 0.0, 0.0, 0.0, 0.0, 0.0, 0.0, 0.0, 0.0, 0.0, 0.0, 0.0, 0.0, 0.0, 0.0, 0.0, 0.0, 0.0, 0.0, 0.0, 0.0, 0.0, 0.0, 0.0, 0.0, 0.0, 0.0, 0.0, 0.0, 0.0, 0.0, 0.0, 0.0, 0.0, 0.0, 0.0, 0.0, 0.0, 0.0, 0.0, 0.0, 0.0, 0.0, 0.0, 0.0, 0.0, 0.0, 0.0, 0.0, 0.0, 0.0, 0.0, 0.0, 0.0, 0.0, 0.0, 0.0, 0.0, 0.0, 0.0, 0.0, 0.0, 0.0, 0.0, 0.0, 0.0, 0.0, 0.0, 0.0, 0.0, 0.0, 0.0, 0.0, 0.0, 0.0, 0.0, 0.0, 0.0, 0.0, 0.0, 0.0, 0.0, 0.0, 0.0, 0.0, 0.0, 0.0, 0.0, 0.0, 0.0, 0.0, 0.0, 0.0, 0.0, 0.0, 0.0, 0.0, 0.0, 0.0, 0.0, 0.0, 0.0, 0.0, 0.0, 0.0, 0.0, 0.0, 0.0, 0.0, 0.0, 0.0, 0.0, 0.0, 0.0, 0.0, 0.0, 0.0, 0.0, 0.0, 0.0, 0.0, 0.0, 0.0, 0.0, 0.0, 0.0, 0.0, 0.0, 0.0, 0.0, 0.0, 0.0, 0.0, 0.0, 0.0, 0.0, 0.0, 0.0, 0.0, 0.0, 0.0, 0.0, 0.0, 0.0])
_uv.active_render = True
me_cube.materials.append(mat_dark_wood)
me_cube.use_mirror_vertex_groups = False
me_cube.auto_texspace = False
me_cube.update()

# ---- objects
ob_tablet = bpy.data.objects.new('Tablet', me_cube)

# ---- transforms, parenting, visibility, modifiers, constraints
ob_tablet.location = (0.0, 0.0, 0.0)
ob_tablet.lock_rotations_4d = False
ob_tablet.empty_display_type = 'ARROWS'
ob_tablet.lineart.crease_threshold = 0.0

# ---- collection membership
col_collection.objects.link(ob_tablet)

# ---- scene / render settings (as saved in the file)
scene.frame_start = 1; scene.frame_end = 250; scene.frame_set(1)
scene.render.engine = 'BLENDER_EEVEE_NEXT'
bpy.context.view_layer.update()

# ---- added for rendering (the .blend has no active camera and no usable light): camera, sun
cam_auto = bpy.data.cameras.new('AutoCamera')
cam_auto.lens = 50.0
cam_auto.sensor_width = 36.0
cam_auto.clip_end = 1000.0
ob_auto_camera = bpy.data.objects.new('AutoCamera', cam_auto)
scene.collection.objects.link(ob_auto_camera)
ob_auto_camera.location = (5.27285, -6.38034, 4.21828)
ob_auto_camera.rotation_euler = (1.09748, -7.21219e-08, 0.694738)
scene.camera = ob_auto_camera
light_auto_sun = bpy.data.lights.new('AutoSun', 'SUN')
light_auto_sun.energy = 3.0
light_auto_sun.angle = 0.0523599
ob_auto_sun = bpy.data.objects.new('AutoSun', light_auto_sun)
scene.collection.objects.link(ob_auto_sun)
ob_auto_sun.rotation_euler = (0.872665, 0.174533, 0.523599)
bpy.context.view_layer.update()
